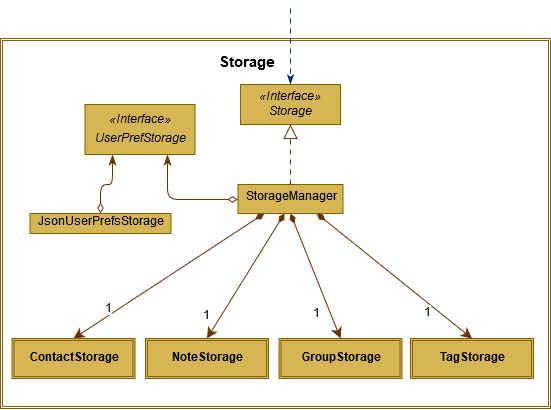

The diagram above was exported from draw.io. Its source (the exported page's mxGraphModel, read from the mxfile embedded in the PNG):
<mxGraphModel dx="768" dy="418" grid="1" gridSize="10" guides="1" tooltips="1" connect="1" arrows="1" fold="1" page="1" pageScale="1" pageWidth="850" pageHeight="1100" math="0" shadow="0">
  <root>
    <mxCell id="tjMDbB00ObrLDR3rku3l-0" />
    <mxCell id="tjMDbB00ObrLDR3rku3l-1" parent="tjMDbB00ObrLDR3rku3l-0" />
    <mxCell id="q8MtvsP1u5snk41IBQEC-0" value="" style="shape=ext;double=1;rounded=0;whiteSpace=wrap;html=1;glass=0;shadow=0;fillColor=none;strokeColor=#876100;" parent="tjMDbB00ObrLDR3rku3l-1" vertex="1">
      <mxGeometry x="120" y="390" width="550" height="370" as="geometry" />
    </mxCell>
    <mxCell id="q8MtvsP1u5snk41IBQEC-1" value="Storage" style="text;align=center;fontStyle=1;verticalAlign=middle;spacingLeft=3;spacingRight=3;strokeColor=none;rotatable=0;points=[[0,0.5],[1,0.5]];portConstraint=eastwest;fontSize=15;" parent="tjMDbB00ObrLDR3rku3l-1" vertex="1">
      <mxGeometry x="326.5" y="400" width="80" height="26" as="geometry" />
    </mxCell>
    <mxCell id="q8MtvsP1u5snk41IBQEC-2" value="&lt;p style=&quot;margin: 0px ; margin-top: 4px ; text-align: center&quot;&gt;&lt;span&gt;«Interface»&lt;/span&gt;&lt;br&gt;&lt;span&gt;Storage&lt;/span&gt;&lt;/p&gt;&lt;p style=&quot;margin: 0px ; margin-left: 4px&quot;&gt;&lt;br&gt;&lt;/p&gt;" style="verticalAlign=top;align=left;overflow=fill;fontSize=12;fontFamily=Helvetica;html=1;fontStyle=2;fillColor=#D6B555;strokeColor=#876100;" parent="tjMDbB00ObrLDR3rku3l-1" vertex="1">
      <mxGeometry x="360" y="436" width="100" height="40" as="geometry" />
    </mxCell>
    <mxCell id="q8MtvsP1u5snk41IBQEC-3" value="" style="endArrow=classicThin;endSize=7;dashed=1;html=1;fontSize=13;entryX=0.5;entryY=0;entryDx=0;entryDy=0;jumpSize=12;targetPerimeterSpacing=0;strokeWidth=1;jumpStyle=none;shadow=0;dashPattern=5 5;endFill=1;startSize=5;strokeColor=#003366;" parent="tjMDbB00ObrLDR3rku3l-1" target="q8MtvsP1u5snk41IBQEC-2" edge="1">
      <mxGeometry width="160" relative="1" as="geometry">
        <mxPoint x="409.9999999999998" y="359.9999999999999" as="sourcePoint" />
        <mxPoint x="570" y="360" as="targetPoint" />
      </mxGeometry>
    </mxCell>
    <mxCell id="f3n2Qdh2yWdgXXpjTKWx-5" style="edgeStyle=orthogonalEdgeStyle;orthogonalLoop=1;jettySize=auto;html=1;entryX=0.75;entryY=1;entryDx=0;entryDy=0;startArrow=diamondThin;startFill=0;endArrow=classicThin;endFill=1;endSize=8;startSize=8;strokeColor=#663300;rounded=1;" parent="tjMDbB00ObrLDR3rku3l-1" source="q8MtvsP1u5snk41IBQEC-4" target="f3n2Qdh2yWdgXXpjTKWx-0" edge="1">
      <mxGeometry relative="1" as="geometry" />
    </mxCell>
    <mxCell id="q8MtvsP1u5snk41IBQEC-4" value="&lt;p style=&quot;margin: 4px 0px 0px&quot;&gt;&lt;span&gt;StorageManager&lt;/span&gt;&lt;/p&gt;" style="verticalAlign=middle;align=center;overflow=fill;fontSize=12;fontFamily=Helvetica;html=1;spacing=2;fontStyle=0;fillColor=#D6B555;strokeColor=#876100;" parent="tjMDbB00ObrLDR3rku3l-1" vertex="1">
      <mxGeometry x="357.5" y="536" width="105" height="29" as="geometry" />
    </mxCell>
    <mxCell id="q8MtvsP1u5snk41IBQEC-5" value="" style="endArrow=block;endSize=12;dashed=1;dashPattern=5 5;html=1;fontSize=13;jumpSize=12;targetPerimeterSpacing=0;strokeWidth=1;jumpStyle=none;shadow=0;comic=0;exitX=0.5;exitY=0;exitDx=0;exitDy=0;endFill=0;strokeColor=#663300;entryX=0.5;entryY=1;entryDx=0;entryDy=0;" parent="tjMDbB00ObrLDR3rku3l-1" source="q8MtvsP1u5snk41IBQEC-4" target="q8MtvsP1u5snk41IBQEC-2" edge="1">
      <mxGeometry width="160" relative="1" as="geometry">
        <mxPoint x="420" y="486" as="sourcePoint" />
        <mxPoint x="535" y="572" as="targetPoint" />
        <Array as="points" />
      </mxGeometry>
    </mxCell>
    <mxCell id="q8MtvsP1u5snk41IBQEC-6" value="" style="endArrow=classic;endSize=8;html=1;fontSize=13;jumpSize=12;targetPerimeterSpacing=0;strokeWidth=1;jumpStyle=none;exitX=0.443;exitY=1;exitDx=0;exitDy=0;shadow=0;comic=0;endFill=1;rounded=1;entryX=0.5;entryY=0;entryDx=0;entryDy=0;startArrow=diamondThin;startFill=1;startSize=8;strokeColor=#663300;exitPerimeter=0;" parent="tjMDbB00ObrLDR3rku3l-1" source="q8MtvsP1u5snk41IBQEC-4" target="q8MtvsP1u5snk41IBQEC-16" edge="1">
      <mxGeometry width="160" relative="1" as="geometry">
        <mxPoint x="295" y="791" as="sourcePoint" />
        <mxPoint x="535" y="695" as="targetPoint" />
        <Array as="points" />
      </mxGeometry>
    </mxCell>
    <mxCell id="NJ2htKm1rsO7C4SR8dIu-0" value="1" style="text;html=1;resizable=0;points=[];align=center;verticalAlign=middle;labelBackgroundColor=#ffffff;" parent="q8MtvsP1u5snk41IBQEC-6" vertex="1" connectable="0">
      <mxGeometry x="0.6277" y="2" relative="1" as="geometry">
        <mxPoint x="-16.5" y="-0.5" as="offset" />
      </mxGeometry>
    </mxCell>
    <mxCell id="f3n2Qdh2yWdgXXpjTKWx-6" style="edgeStyle=orthogonalEdgeStyle;rounded=1;orthogonalLoop=1;jettySize=auto;html=1;entryX=0.25;entryY=1;entryDx=0;entryDy=0;startArrow=diamondThin;startFill=0;endArrow=classicThin;endFill=1;endSize=8;startSize=8;strokeColor=#663300;" parent="tjMDbB00ObrLDR3rku3l-1" source="q8MtvsP1u5snk41IBQEC-12" target="f3n2Qdh2yWdgXXpjTKWx-0" edge="1">
      <mxGeometry relative="1" as="geometry" />
    </mxCell>
    <mxCell id="q8MtvsP1u5snk41IBQEC-12" value="JsonUserPrefsStorage" style="verticalAlign=middle;align=center;overflow=fill;fontSize=12;fontFamily=Helvetica;html=1;spacing=2;fontStyle=0;fillColor=#D6B555;strokeColor=#876100;horizontal=1;labelPosition=center;verticalLabelPosition=middle;" parent="tjMDbB00ObrLDR3rku3l-1" vertex="1">
      <mxGeometry x="149.5" y="565" width="141" height="20" as="geometry" />
    </mxCell>
    <mxCell id="q8MtvsP1u5snk41IBQEC-14" value="" style="endArrow=classic;endSize=8;html=1;fontSize=13;entryX=0.5;entryY=0;entryDx=0;entryDy=0;jumpSize=12;targetPerimeterSpacing=0;strokeWidth=1;jumpStyle=none;exitX=0.25;exitY=1;exitDx=0;exitDy=0;shadow=0;comic=0;endFill=1;rounded=1;startArrow=diamondThin;startFill=1;startSize=8;strokeColor=#663300;" parent="tjMDbB00ObrLDR3rku3l-1" source="q8MtvsP1u5snk41IBQEC-4" target="q8MtvsP1u5snk41IBQEC-15" edge="1">
      <mxGeometry width="160" relative="1" as="geometry">
        <mxPoint x="392" y="572.5" as="sourcePoint" />
        <mxPoint x="265" y="695" as="targetPoint" />
        <Array as="points" />
      </mxGeometry>
    </mxCell>
    <mxCell id="NJ2htKm1rsO7C4SR8dIu-1" value="1" style="text;html=1;resizable=0;points=[];align=center;verticalAlign=middle;labelBackgroundColor=#ffffff;" parent="q8MtvsP1u5snk41IBQEC-14" vertex="1" connectable="0">
      <mxGeometry x="0.229" y="1" relative="1" as="geometry">
        <mxPoint x="-39.5" y="17.5" as="offset" />
      </mxGeometry>
    </mxCell>
    <mxCell id="q8MtvsP1u5snk41IBQEC-15" value="ContactStorage" style="shape=ext;double=1;rounded=0;whiteSpace=wrap;html=1;glass=0;shadow=0;fillColor=#D6B555;strokeColor=#876100;fontStyle=1" parent="tjMDbB00ObrLDR3rku3l-1" vertex="1">
      <mxGeometry x="131.5" y="690" width="123" height="40" as="geometry" />
    </mxCell>
    <mxCell id="q8MtvsP1u5snk41IBQEC-16" value="NoteStorage" style="shape=ext;double=1;rounded=0;whiteSpace=wrap;html=1;glass=0;shadow=0;fillColor=#D6B555;strokeColor=#876100;fontStyle=1" parent="tjMDbB00ObrLDR3rku3l-1" vertex="1">
      <mxGeometry x="265" y="690" width="123" height="40" as="geometry" />
    </mxCell>
    <mxCell id="f3n2Qdh2yWdgXXpjTKWx-0" value="&lt;span&gt;«Interface»&lt;/span&gt;&lt;br&gt;&lt;p style=&quot;margin: 4px 0px 0px&quot;&gt;&lt;span&gt;UserPrefStorage&lt;/span&gt;&lt;/p&gt;" style="html=1;strokeColor=#876100;fillColor=#D6B555;fontStyle=2" parent="tjMDbB00ObrLDR3rku3l-1" vertex="1">
      <mxGeometry x="204.5" y="456" width="110" height="50" as="geometry" />
    </mxCell>
    <mxCell id="NJ2htKm1rsO7C4SR8dIu-2" value="GroupStorage" style="shape=ext;double=1;rounded=0;whiteSpace=wrap;html=1;glass=0;shadow=0;fillColor=#D6B555;strokeColor=#876100;fontStyle=1" parent="tjMDbB00ObrLDR3rku3l-1" vertex="1">
      <mxGeometry x="398.5" y="690" width="123" height="40" as="geometry" />
    </mxCell>
    <mxCell id="NJ2htKm1rsO7C4SR8dIu-3" value="" style="endArrow=classic;endSize=8;html=1;fontSize=13;jumpSize=12;targetPerimeterSpacing=0;strokeWidth=1;jumpStyle=none;exitX=0.5;exitY=1;exitDx=0;exitDy=0;shadow=0;comic=0;endFill=1;rounded=1;entryX=0.5;entryY=0;entryDx=0;entryDy=0;startArrow=diamondThin;startFill=1;startSize=8;strokeColor=#663300;" parent="tjMDbB00ObrLDR3rku3l-1" source="q8MtvsP1u5snk41IBQEC-4" target="NJ2htKm1rsO7C4SR8dIu-2" edge="1">
      <mxGeometry width="160" relative="1" as="geometry">
        <mxPoint x="414.0150000000001" y="575" as="sourcePoint" />
        <mxPoint x="362" y="700" as="targetPoint" />
        <Array as="points" />
      </mxGeometry>
    </mxCell>
    <mxCell id="NJ2htKm1rsO7C4SR8dIu-4" value="1" style="text;html=1;resizable=0;points=[];align=center;verticalAlign=middle;labelBackgroundColor=#ffffff;" parent="NJ2htKm1rsO7C4SR8dIu-3" vertex="1" connectable="0">
      <mxGeometry x="0.6277" y="2" relative="1" as="geometry">
        <mxPoint x="-16.5" y="-0.5" as="offset" />
      </mxGeometry>
    </mxCell>
    <mxCell id="NJ2htKm1rsO7C4SR8dIu-5" value="TagStorage" style="shape=ext;double=1;rounded=0;whiteSpace=wrap;html=1;glass=0;shadow=0;fillColor=#D6B555;strokeColor=#876100;fontStyle=1" parent="tjMDbB00ObrLDR3rku3l-1" vertex="1">
      <mxGeometry x="530" y="690" width="123" height="40" as="geometry" />
    </mxCell>
    <mxCell id="NJ2htKm1rsO7C4SR8dIu-6" value="" style="endArrow=classic;endSize=8;html=1;fontSize=13;jumpSize=12;targetPerimeterSpacing=0;strokeWidth=1;jumpStyle=none;exitX=0.75;exitY=1;exitDx=0;exitDy=0;shadow=0;comic=0;endFill=1;rounded=1;entryX=0.5;entryY=0;entryDx=0;entryDy=0;startArrow=diamondThin;startFill=1;startSize=8;strokeColor=#663300;" parent="tjMDbB00ObrLDR3rku3l-1" source="q8MtvsP1u5snk41IBQEC-4" target="NJ2htKm1rsO7C4SR8dIu-5" edge="1">
      <mxGeometry width="160" relative="1" as="geometry">
        <mxPoint x="420" y="575" as="sourcePoint" />
        <mxPoint x="470" y="700" as="targetPoint" />
        <Array as="points" />
      </mxGeometry>
    </mxCell>
    <mxCell id="NJ2htKm1rsO7C4SR8dIu-7" value="1" style="text;html=1;resizable=0;points=[];align=center;verticalAlign=middle;labelBackgroundColor=#ffffff;" parent="NJ2htKm1rsO7C4SR8dIu-6" vertex="1" connectable="0">
      <mxGeometry x="0.6277" y="2" relative="1" as="geometry">
        <mxPoint x="-16.5" y="-0.5" as="offset" />
      </mxGeometry>
    </mxCell>
  </root>
</mxGraphModel>